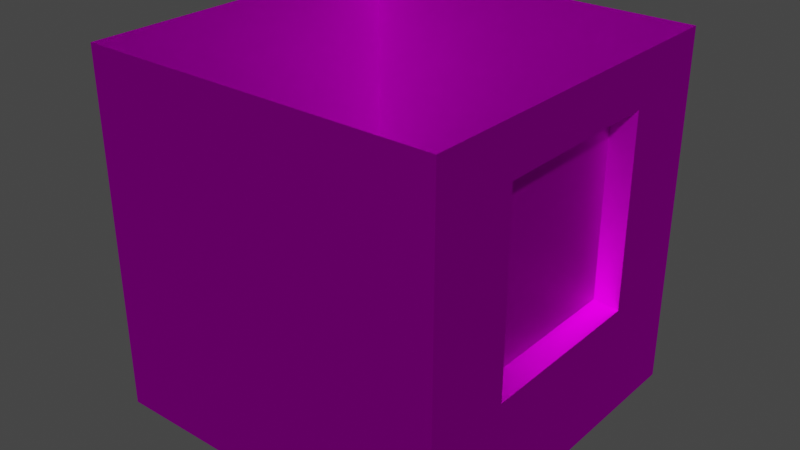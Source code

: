 # Source: cell1.blend  (saved by Blender 2.93.21; exported with 4.5.12 LTS)
import bpy
from mathutils import Matrix  # noqa: F401  (used for matrix-valued properties, if any)

bpy.ops.wm.read_factory_settings(use_empty=True)
scene = bpy.context.scene
scene.name = 'Scene'

# ---- collections
col_collection = bpy.data.collections.new('Collection'); scene.collection.children.link(col_collection)

# ---- images (referenced by path relative to the original .blend; pixels are not part of the script)
import os
ASSET_DIR = os.environ.get("B2B_ASSET_DIR", "")  # directory of the original .blend (textures are referenced by path, not embedded)
HERE = os.path.dirname(os.path.abspath(__file__))  # packed textures are extracted next to this script under _unpacked/

def load_image(name, relpath, width, height, colorspace="sRGB"):
    """Load a texture the original file referenced (path relative to the .blend, or extracted next to this script)."""
    p = next((c for c in (os.path.join(HERE, relpath), os.path.join(ASSET_DIR, relpath)) if relpath and os.path.exists(c)), "")
    if p:
        img = bpy.data.images.load(p, check_existing=True)
        img.name = name
    else:  # same state as the original file: an image datablock whose file is absent (Cycles renders it pink)
        img = bpy.data.images.new(name, width, height)
        img.source = "FILE"
        img.filepath = "//" + (relpath or name)
    img.colorspace_settings.name = colorspace
    return img
img_cell1_png = load_image('cell1.png', 'cell1.png', 1024, 1024, 'sRGB')

# ---- materials (node trees are filled in below, after node groups)
mat_material_001 = bpy.data.materials.new('Material.001')
mat_material_001.use_transparent_shadow = False

# ---- material node trees
mat_material_001.use_nodes = True; mat_material_001.node_tree.nodes.clear()
_N = mat_material_001.node_tree.nodes; _L = mat_material_001.node_tree.links
n0 = _N.new('ShaderNodeOutputMaterial'); n0.name = 'Material Output'; n0.location = (300, 300)
n1 = _N.new('ShaderNodeBsdfAnisotropic'); n1.name = 'Glossy BSDF'; n1.location = (10, 300)
n1.distribution = 'GGX'
n2 = _N.new('ShaderNodeTexImage'); n2.name = 'Image Texture'; n2.location = (-280, 280)
n2.image = img_cell1_png
_L.new(n1.outputs[0], n0.inputs[0])
_L.new(n2.outputs[0], n1.inputs[0])
n0.is_active_output = True

# ---- world
world_world = bpy.data.worlds.new('World'); scene.world = world_world
world_world.use_nodes = True; world_world.node_tree.nodes.clear()
_N = world_world.node_tree.nodes; _L = world_world.node_tree.links
n0 = _N.new('ShaderNodeOutputWorld'); n0.name = 'World Output'; n0.location = (300, 300)
n1 = _N.new('ShaderNodeBackground'); n1.name = 'Background'; n1.location = (10, 300)
n1.inputs[0].default_value = (0.05088, 0.05088, 0.05088, 1.0)
_L.new(n1.outputs[0], n0.inputs[0])
n0.is_active_output = True
world_world.color = (0.05088, 0.05088, 0.05088)
world_world.use_sun_shadow = False
world_world.sun_shadow_jitter_overblur = 0.0

# ---- meshes
me_cube_001 = bpy.data.meshes.new('Cube.001')
me_cube_001.from_pydata([(-1.5, -1.5, -1.5), (-1.5, -1.5, 1.5), (-1.5, 1.5, -1.5), (-1.5, 1.5, 1.5), (1.5, -1.5, -1.5), (1.5, -1.5, 1.5), (1.5, 1.5, -1.5), (1.5, 1.5, 1.5)], [], [(0, 1, 3, 2), (2, 3, 7, 6), (4, 5, 1, 0)])
me_cube_001.polygons.foreach_set('use_smooth', [True] * 3)
_k = set([(0, 1), (0, 2), (0, 4), (1, 3), (1, 5), (2, 3), (2, 6), (3, 7), (4, 5), (6, 7)])
me_cube_001.attributes.new('sharp_edge', 'BOOLEAN', 'EDGE').data.foreach_set('value', [ (min(e.vertices), max(e.vertices)) in _k for e in me_cube_001.edges])
_uv = me_cube_001.uv_layers.new(name='UVMap')
_uv.uv.foreach_set('vector', [0.0, 0.0, 0.0, 1.0, 1.0, 1.0, 1.0, 0.0, 0.0, 0.0, 0.0, 1.0, 1.0, 1.0, 1.0, 0.0, 1.0, 0.0, 1.0, 1.0, 0.0, 1.0, 0.0, 0.0])
me_cube_001.materials.append(mat_material_001)
me_cube_001.use_remesh_fix_poles = True
me_cube_001.use_remesh_preserve_attributes = False
me_cube_001.update()
me_cube_001.normals_split_custom_set([tuple(v) for v in zip(*[iter([-1.0, 0.0, 0.0, -1.0, 0.0, 0.0, -1.0, 0.0, 0.0, -1.0, 0.0, 0.0, 0.0, 1.0, 0.0, 0.0, 1.0, 0.0, 0.0, 1.0, 0.0, 0.0, 1.0, 0.0, 0.0, -1.0, 0.0, 0.0, -1.0, 0.0, 0.0, -1.0, 0.0, 0.0, -1.0, 0.0])] * 3)])
me_cube_003 = bpy.data.meshes.new('Cube.003')
me_cube_003.from_pydata([(1.5, -1.5, -1.5), (1.5, -1.5, 1.5), (1.5, 1.5, -1.5), (1.5, 1.5, 1.5), (1.5, -0.7552, 1.08), (1.5, 0.7552, -0.5294), (1.5, 0.7552, 1.08), (1.5, -0.7552, -0.5294), (1.317, -0.7035, 1.025), (1.317, 0.7035, -0.4744), (1.317, 0.7035, 1.025), (1.317, -0.7035, -0.4744)], [], [(1, 0, 2, 3, 6, 5, 7, 4), (6, 3, 1, 4), (7, 5, 9, 11), (6, 4, 8, 10), (4, 7, 11, 8), (5, 6, 10, 9), (8, 11, 9, 10)])
_k = set([(0, 1), (0, 2), (1, 3), (2, 3)])
me_cube_003.attributes.new('sharp_edge', 'BOOLEAN', 'EDGE').data.foreach_set('value', [ (min(e.vertices), max(e.vertices)) in _k for e in me_cube_003.edges])
_uv = me_cube_003.uv_layers.new(name='UVMap')
_uv.uv.foreach_set('vector', [0.003856, 0.9954, 0.003855, 0.002028, 0.9972, 0.002028, 0.9972, 0.9954, 0.7506, 0.8563, 0.7506, 0.3234, 0.2505, 0.3234, 0.2505, 0.8563, 0.7506, 0.8563, 0.9972, 0.9954, 0.003856, 0.9954, 0.2505, 0.8563, 0.2505, 0.3234, 0.7506, 0.3234, 0.7335, 0.3416, 0.2676, 0.3416, 0.7506, 0.8563, 0.2505, 0.8563, 0.2676, 0.838, 0.7335, 0.838, 0.2505, 0.8563, 0.2505, 0.3234, 0.2676, 0.3416, 0.2676, 0.838, 0.7506, 0.3234, 0.7506, 0.8563, 0.7335, 0.838, 0.7335, 0.3416, 0.2676, 0.838, 0.2676, 0.3416, 0.7335, 0.3416, 0.7335, 0.838])
me_cube_003.materials.append(mat_material_001)
me_cube_003.use_remesh_fix_poles = True
me_cube_003.use_remesh_preserve_attributes = False
me_cube_003.update()
me_cube_003.normals_split_custom_set([tuple(v) for v in zip(*[iter([1.0, 0.0, 0.0, 1.0, 0.0, 0.0, 1.0, 0.0, 0.0, 1.0, 0.0, 0.0, 1.0, 0.0, 0.0, 1.0, 0.0, 0.0, 1.0, 0.0, 0.0, 1.0, 0.0, 0.0, 1.0, 0.0, 0.0, 1.0, 0.0, 0.0, 1.0, 0.0, 0.0, 1.0, 0.0, 0.0, 0.2882, -7.631e-08, 0.9576, 0.2882, -7.631e-08, 0.9576, 0.2882, -7.631e-08, 0.9576, 0.2882, -7.631e-08, 0.9576, 0.2882, 5.152e-08, -0.9576, 0.2882, 5.152e-08, -0.9576, 0.2882, 5.152e-08, -0.9576, 0.2882, 5.152e-08, -0.9576, 0.2719, 0.9623, 0.0, 0.2719, 0.9623, 0.0, 0.2719, 0.9623, 0.0, 0.2719, 0.9623, 0.0, 0.2719, -0.9623, 0.0, 0.2719, -0.9623, 0.0, 0.2719, -0.9623, 0.0, 0.2719, -0.9623, 0.0, 1.0, -5.652e-08, 0.0, 1.0, -5.652e-08, 0.0, 1.0, -5.652e-08, 0.0, 1.0, -5.652e-08, 0.0])] * 3)])

# ---- objects
ob_cell1 = bpy.data.objects.new('cell1', me_cube_001)
ob_cell1_001 = bpy.data.objects.new('cell1.001', me_cube_003)

# ---- transforms, parenting, visibility, modifiers, constraints
ob_cell1.location = (0.0, 0.0, 1.5)
ob_cell1.rotation_euler = (-1.629e-07, 0.0, 0.0)
ob_cell1.color = (0.8, 0.8, 0.8, 1.0)
ob_cell1_001.location = (0.0, 0.0, 1.5)
ob_cell1_001.rotation_euler = (-1.629e-07, 0.0, 0.0)
ob_cell1_001.color = (0.8, 0.8, 0.8, 1.0)

# ---- collection membership
col_collection.objects.link(ob_cell1)
col_collection.objects.link(ob_cell1_001)

# ---- scene / render settings (as saved in the file)
scene.frame_start = 1; scene.frame_end = 250; scene.frame_set(1)
scene.render.engine = 'BLENDER_EEVEE_NEXT'
scene.cycles.use_denoising = False
scene.cycles.samples = 128
scene.cycles.sampling_pattern = 'TABULATED_SOBOL'
scene.cycles.use_adaptive_sampling = False
scene.cycles.use_light_tree = False
scene.view_settings.view_transform = 'Filmic'
bpy.context.view_layer.update()

# ---- added for rendering (the .blend has no active camera and no usable light): camera, sun
cam_auto = bpy.data.cameras.new('AutoCamera')
cam_auto.lens = 50.0
cam_auto.sensor_width = 36.0
cam_auto.clip_end = 1000.0
ob_auto_camera = bpy.data.objects.new('AutoCamera', cam_auto)
scene.collection.objects.link(ob_auto_camera)
ob_auto_camera.location = (4.80761, -5.76913, 5.34609)
ob_auto_camera.rotation_euler = (1.09748, -7.21219e-08, 0.694738)
scene.camera = ob_auto_camera
light_auto_sun = bpy.data.lights.new('AutoSun', 'SUN')
light_auto_sun.energy = 3.0
light_auto_sun.angle = 0.0523599
ob_auto_sun = bpy.data.objects.new('AutoSun', light_auto_sun)
scene.collection.objects.link(ob_auto_sun)
ob_auto_sun.rotation_euler = (0.872665, 0.174533, 0.523599)
bpy.context.view_layer.update()
